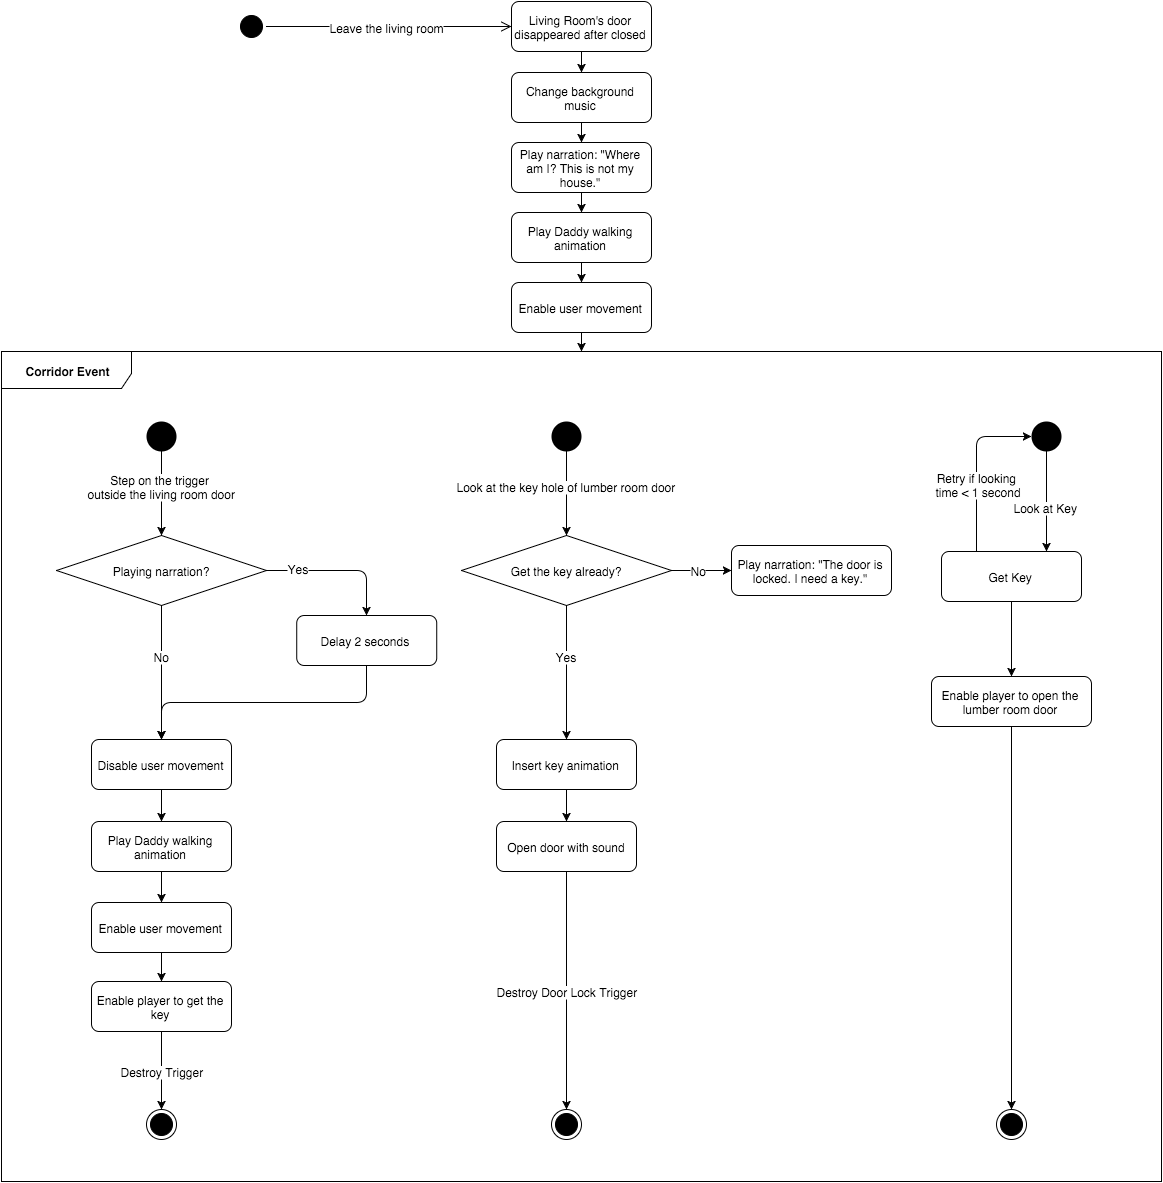

The diagram above was exported from draw.io. Its source (the exported page's mxGraphModel, read from the mxfile embedded in the PNG):
<mxGraphModel dx="1194" dy="859" grid="1" gridSize="10" guides="1" tooltips="1" connect="1" arrows="1" fold="1" page="0" pageScale="1.5" pageWidth="826" pageHeight="1169" background="#ffffff" math="0">
  <root>
    <mxCell id="0" style=";html=1;" />
    <mxCell id="1" style=";html=1;" parent="0" />
    <mxCell id="400" value="" style="edgeStyle=orthogonalEdgeStyle;rounded=1;html=1;" parent="1" source="126" target="271" edge="1">
      <mxGeometry relative="1" as="geometry" />
    </mxCell>
    <mxCell id="126" value="&lt;span&gt;Enable user movement&lt;/span&gt;" style="rounded=1;fillColor=#ffffff;html=1;strokeColor=#000000;" parent="1" vertex="1">
      <mxGeometry x="445.0000000000001" y="131" width="140" height="50" as="geometry" />
    </mxCell>
    <mxCell id="459" style="edgeStyle=orthogonalEdgeStyle;rounded=1;html=1;exitX=0.5;exitY=1;entryX=0.5;entryY=0;fontSize=12;" parent="1" source="211" target="457" edge="1">
      <mxGeometry relative="1" as="geometry" />
    </mxCell>
    <mxCell id="211" value="Living Room's door disappeared after closed" style="rounded=1;fillColor=#ffffff;html=1;strokeColor=#000000;whiteSpace=wrap;" parent="1" vertex="1">
      <mxGeometry x="445.0000000000001" y="-150" width="140" height="50" as="geometry" />
    </mxCell>
    <mxCell id="466" style="edgeStyle=orthogonalEdgeStyle;rounded=1;html=1;exitX=0.5;exitY=1;entryX=0.5;entryY=0;strokeColor=#000000;fontSize=12;" parent="1" source="401" target="396" edge="1">
      <mxGeometry relative="1" as="geometry" />
    </mxCell>
    <mxCell id="401" value="&lt;span&gt;Play narration: &quot;Where am I? This is not my house.&quot;&lt;/span&gt;" style="rounded=1;fillColor=#ffffff;strokeColor=#000000;html=1;whiteSpace=wrap;" parent="1" vertex="1">
      <mxGeometry x="444.99999999999994" y="-9" width="140" height="50" as="geometry" />
    </mxCell>
    <mxCell id="398" value="" style="edgeStyle=orthogonalEdgeStyle;rounded=1;html=1;entryX=0.5;entryY=0;exitX=0.5;exitY=1;" parent="1" source="396" target="126" edge="1">
      <mxGeometry relative="1" as="geometry">
        <Array as="points" />
      </mxGeometry>
    </mxCell>
    <mxCell id="396" value="&lt;span&gt;Play Daddy walking animation&lt;/span&gt;" style="rounded=1;fillColor=#ffffff;html=1;strokeColor=#000000;whiteSpace=wrap;" parent="1" vertex="1">
      <mxGeometry x="445.0000000000001" y="61.000000000000014" width="140" height="50" as="geometry" />
    </mxCell>
    <mxCell id="489" style="edgeStyle=orthogonalEdgeStyle;rounded=1;html=1;exitX=0.5;exitY=1;entryX=0.5;entryY=0;strokeColor=#000000;fontSize=12;" parent="1" source="249" target="476" edge="1">
      <mxGeometry relative="1" as="geometry" />
    </mxCell>
    <mxCell id="493" value="Step on the trigger&amp;nbsp;&lt;div&gt;outside the living room door&lt;/div&gt;" style="text;html=1;resizable=0;points=[];;align=center;verticalAlign=middle;labelBackgroundColor=#ffffff;fontSize=12;" parent="489" vertex="1" connectable="0">
      <mxGeometry x="-0.1944" relative="1" as="geometry">
        <mxPoint as="offset" />
      </mxGeometry>
    </mxCell>
    <mxCell id="249" value="Walk" style="ellipse;fillColor=#000000;strokeColor=none;html=1;" parent="1" vertex="1">
      <mxGeometry x="80.00000000000014" y="269.8604651162791" width="30" height="30" as="geometry" />
    </mxCell>
    <mxCell id="267" value="" style="ellipse;html=1;shape=startState;fillColor=#000000;strokeColor=#000000;align=right;" parent="1" vertex="1">
      <mxGeometry x="170" y="-140" width="30" height="30" as="geometry" />
    </mxCell>
    <mxCell id="268" value="" style="html=1;verticalAlign=bottom;endArrow=open;endSize=8;strokeColor=#000000;entryX=0;entryY=0.5;" parent="1" source="267" target="211" edge="1">
      <mxGeometry relative="1" as="geometry">
        <mxPoint x="215" y="354" as="targetPoint" />
        <mxPoint x="200" y="-149" as="sourcePoint" />
      </mxGeometry>
    </mxCell>
    <mxCell id="270" value="Leave the living room" style="text;html=1;resizable=0;points=[];;align=center;verticalAlign=middle;labelBackgroundColor=#ffffff;" parent="268" vertex="1" connectable="0">
      <mxGeometry x="-0.4091" relative="1" as="geometry">
        <mxPoint x="48.33339948347884" as="offset" />
      </mxGeometry>
    </mxCell>
    <mxCell id="271" value="Corridor Event" style="fillColor=#ffffff;html=1;shape=umlFrame;whiteSpace=wrap;html=1;strokeColor=#000000;align=center;width=130;height=37;fontStyle=1" parent="1" vertex="1">
      <mxGeometry x="-65" y="200" width="1160" height="830" as="geometry" />
    </mxCell>
    <mxCell id="279" value="" style="ellipse;html=1;shape=endState;fillColor=#000000;strokeColor=#000000;align=center;" parent="1" vertex="1">
      <mxGeometry x="79.99999999999999" y="957.6129032258065" width="30" height="30" as="geometry" />
    </mxCell>
    <mxCell id="460" style="edgeStyle=orthogonalEdgeStyle;rounded=1;html=1;exitX=0.5;exitY=1;entryX=0.5;entryY=0;fontSize=12;" parent="1" source="457" target="401" edge="1">
      <mxGeometry relative="1" as="geometry" />
    </mxCell>
    <mxCell id="457" value="Change background music" style="rounded=1;fillColor=#ffffff;html=1;strokeColor=#000000;whiteSpace=wrap;" parent="1" vertex="1">
      <mxGeometry x="445.0000000000001" y="-79" width="140" height="50" as="geometry" />
    </mxCell>
    <mxCell id="492" style="edgeStyle=orthogonalEdgeStyle;rounded=1;html=1;exitX=0.5;exitY=1;entryX=0.5;entryY=0;strokeColor=#000000;fontSize=12;" parent="1" source="495" target="279" edge="1">
      <mxGeometry relative="1" as="geometry" />
    </mxCell>
    <mxCell id="494" value="Destroy Trigger" style="text;html=1;resizable=0;points=[];;align=center;verticalAlign=middle;labelBackgroundColor=#ffffff;fontSize=12;" parent="492" vertex="1" connectable="0">
      <mxGeometry y="1" relative="1" as="geometry">
        <mxPoint as="offset" />
      </mxGeometry>
    </mxCell>
    <mxCell id="470" value="&lt;span&gt;Enable user movement&lt;/span&gt;" style="rounded=1;fillColor=#ffffff;html=1;strokeColor=#000000;" parent="1" vertex="1">
      <mxGeometry x="24.999999999999943" y="751" width="140" height="50" as="geometry" />
    </mxCell>
    <mxCell id="477" style="edgeStyle=orthogonalEdgeStyle;rounded=1;html=1;exitX=0.5;exitY=1;entryX=0.5;entryY=0;strokeColor=#000000;fontSize=12;" parent="1" source="472" target="474" edge="1">
      <mxGeometry relative="1" as="geometry" />
    </mxCell>
    <mxCell id="472" value="&lt;span&gt;Disable user movement&lt;/span&gt;&lt;br&gt;" style="rounded=1;fillColor=#ffffff;html=1;strokeColor=#000000;" parent="1" vertex="1">
      <mxGeometry x="25.000000000000096" y="588" width="140" height="50" as="geometry" />
    </mxCell>
    <mxCell id="473" value="" style="edgeStyle=orthogonalEdgeStyle;rounded=1;html=1;entryX=0.5;entryY=0;exitX=0.5;exitY=1;" parent="1" source="474" target="470" edge="1">
      <mxGeometry x="94.98360655737702" y="719.8852459016393" as="geometry">
        <Array as="points" />
      </mxGeometry>
    </mxCell>
    <mxCell id="474" value="&lt;span&gt;Play Daddy walking animation&lt;/span&gt;" style="rounded=1;fillColor=#ffffff;html=1;strokeColor=#000000;whiteSpace=wrap;" parent="1" vertex="1">
      <mxGeometry x="24.999999999999943" y="670" width="140" height="50" as="geometry" />
    </mxCell>
    <mxCell id="481" style="edgeStyle=orthogonalEdgeStyle;rounded=1;html=1;exitX=0.5;exitY=1;entryX=0.5;entryY=0;strokeColor=#000000;fontSize=12;" parent="1" source="476" target="472" edge="1">
      <mxGeometry relative="1" as="geometry" />
    </mxCell>
    <mxCell id="487" value="No" style="text;html=1;resizable=0;points=[];;align=center;verticalAlign=middle;labelBackgroundColor=#ffffff;fontSize=12;" parent="481" vertex="1" connectable="0">
      <mxGeometry x="-0.2566" relative="1" as="geometry">
        <mxPoint as="offset" />
      </mxGeometry>
    </mxCell>
    <mxCell id="483" value="" style="edgeStyle=orthogonalEdgeStyle;rounded=1;html=1;strokeColor=#000000;fontSize=12;entryX=0.5;entryY=0;exitX=1;exitY=0.5;" parent="1" source="476" target="485" edge="1">
      <mxGeometry relative="1" as="geometry">
        <mxPoint x="315.0985915492961" y="444.03286384976536" as="targetPoint" />
        <Array as="points">
          <mxPoint x="300" y="419" />
        </Array>
      </mxGeometry>
    </mxCell>
    <mxCell id="488" value="Yes" style="text;html=1;resizable=0;points=[];;align=center;verticalAlign=middle;labelBackgroundColor=#ffffff;fontSize=12;" parent="483" vertex="1" connectable="0">
      <mxGeometry x="-0.5534" y="3" relative="1" as="geometry">
        <mxPoint as="offset" />
      </mxGeometry>
    </mxCell>
    <mxCell id="476" value="Playing narration?" style="rhombus;whiteSpace=wrap;html=1;fontFamily=Helvetica;fontSize=12;fontColor=#000000;align=center;strokeColor=#000000;fillColor=#ffffff;" parent="1" vertex="1">
      <mxGeometry x="-10.000000000000107" y="384" width="210" height="70" as="geometry" />
    </mxCell>
    <mxCell id="486" style="edgeStyle=orthogonalEdgeStyle;rounded=1;html=1;exitX=0.5;exitY=1;entryX=0.5;entryY=0;strokeColor=#000000;fontSize=12;" parent="1" source="485" target="472" edge="1">
      <mxGeometry relative="1" as="geometry" />
    </mxCell>
    <mxCell id="485" value="&lt;span&gt;Delay 2 seconds&lt;/span&gt;&lt;br&gt;" style="rounded=1;fillColor=#ffffff;html=1;strokeColor=#000000;" parent="1" vertex="1">
      <mxGeometry x="230.22580645161304" y="464" width="140" height="50" as="geometry" />
    </mxCell>
    <mxCell id="495" value="Enable player to get the key" style="rounded=1;fillColor=#ffffff;html=1;strokeColor=#000000;whiteSpace=wrap;" parent="1" vertex="1">
      <mxGeometry x="24.999999999999943" y="830" width="140" height="50" as="geometry" />
    </mxCell>
    <mxCell id="496" style="edgeStyle=orthogonalEdgeStyle;rounded=1;html=1;exitX=0.5;exitY=1;entryX=0.5;entryY=0;strokeColor=#000000;fontSize=12;" parent="1" source="470" target="495" edge="1">
      <mxGeometry relative="1" as="geometry">
        <mxPoint x="95.61111111111109" y="801.6666666666667" as="sourcePoint" />
        <mxPoint x="95.61111111111109" y="980.8333333333335" as="targetPoint" />
      </mxGeometry>
    </mxCell>
    <mxCell id="498" style="edgeStyle=orthogonalEdgeStyle;rounded=1;html=1;exitX=0.5;exitY=1;entryX=0.5;entryY=0;strokeColor=#000000;fontSize=12;" parent="1" source="500" target="513" edge="1">
      <mxGeometry x="498.28571428571377" y="299.571428571428" as="geometry" />
    </mxCell>
    <mxCell id="499" value="Look at the key hole of lumber room door" style="text;html=1;resizable=0;points=[];;align=center;verticalAlign=middle;labelBackgroundColor=#ffffff;fontSize=12;" parent="498" vertex="1" connectable="0">
      <mxGeometry x="-0.1944" relative="1" as="geometry">
        <mxPoint as="offset" />
      </mxGeometry>
    </mxCell>
    <mxCell id="500" value="Walk" style="ellipse;fillColor=#000000;strokeColor=none;html=1;" parent="1" vertex="1">
      <mxGeometry x="485.0000000000001" y="269.8604651162791" width="30" height="30" as="geometry" />
    </mxCell>
    <mxCell id="501" value="" style="ellipse;html=1;shape=endState;fillColor=#000000;strokeColor=#000000;align=center;" parent="1" vertex="1">
      <mxGeometry x="485" y="957.6129032258065" width="30" height="30" as="geometry" />
    </mxCell>
    <mxCell id="502" style="edgeStyle=orthogonalEdgeStyle;rounded=1;html=1;exitX=0.5;exitY=1;entryX=0.5;entryY=0;strokeColor=#000000;fontSize=12;" parent="1" source="508" target="501" edge="1">
      <mxGeometry x="498.28571428571377" y="878.1428571428569" as="geometry">
        <mxPoint x="500.3333333333335" y="880.1666666666667" as="sourcePoint" />
        <Array as="points" />
      </mxGeometry>
    </mxCell>
    <mxCell id="503" value="Destroy Door Lock Trigger" style="text;html=1;resizable=0;points=[];;align=center;verticalAlign=middle;labelBackgroundColor=#ffffff;fontSize=12;" parent="502" vertex="1" connectable="0">
      <mxGeometry y="1" relative="1" as="geometry">
        <mxPoint as="offset" />
      </mxGeometry>
    </mxCell>
    <mxCell id="505" style="edgeStyle=orthogonalEdgeStyle;rounded=1;html=1;exitX=0.5;exitY=1;entryX=0.5;entryY=0;strokeColor=#000000;fontSize=12;" parent="1" source="506" target="508" edge="1">
      <mxGeometry x="498.28571428571377" y="635.2857142857138" as="geometry" />
    </mxCell>
    <mxCell id="506" value="Insert key animation" style="rounded=1;fillColor=#ffffff;html=1;strokeColor=#000000;" parent="1" vertex="1">
      <mxGeometry x="430.0000000000001" y="588" width="140" height="50" as="geometry" />
    </mxCell>
    <mxCell id="508" value="&lt;span&gt;Open door with sound&lt;/span&gt;" style="rounded=1;fillColor=#ffffff;html=1;strokeColor=#000000;whiteSpace=wrap;" parent="1" vertex="1">
      <mxGeometry x="429.99999999999994" y="670" width="140" height="50" as="geometry" />
    </mxCell>
    <mxCell id="509" style="edgeStyle=orthogonalEdgeStyle;rounded=1;html=1;exitX=0.5;exitY=1;entryX=0.5;entryY=0;strokeColor=#000000;fontSize=12;" parent="1" source="513" target="506" edge="1">
      <mxGeometry x="498.28571428571377" y="456.7142857142853" as="geometry" />
    </mxCell>
    <mxCell id="510" value="Yes" style="text;html=1;resizable=0;points=[];;align=center;verticalAlign=middle;labelBackgroundColor=#ffffff;fontSize=12;" parent="509" vertex="1" connectable="0">
      <mxGeometry x="-0.2566" relative="1" as="geometry">
        <mxPoint as="offset" />
      </mxGeometry>
    </mxCell>
    <mxCell id="519" style="edgeStyle=orthogonalEdgeStyle;rounded=1;html=1;exitX=1;exitY=0.5;entryX=0;entryY=0.5;strokeColor=#000000;fontSize=12;" parent="1" source="513" target="515" edge="1">
      <mxGeometry relative="1" as="geometry" />
    </mxCell>
    <mxCell id="526" value="No" style="text;html=1;resizable=0;points=[];;align=center;verticalAlign=middle;labelBackgroundColor=#ffffff;fontSize=12;" parent="519" vertex="1" connectable="0">
      <mxGeometry x="-0.3636" y="-1" relative="1" as="geometry">
        <mxPoint x="8" y="-2" as="offset" />
      </mxGeometry>
    </mxCell>
    <mxCell id="513" value="Get the key already?" style="rhombus;whiteSpace=wrap;html=1;fontFamily=Helvetica;fontSize=12;fontColor=#000000;align=center;strokeColor=#000000;fillColor=#ffffff;" parent="1" vertex="1">
      <mxGeometry x="394.9999999999999" y="384" width="210" height="70" as="geometry" />
    </mxCell>
    <mxCell id="515" value="&lt;span&gt;Play narration: &quot;The door is locked. I need a key.&quot;&lt;/span&gt;&lt;br&gt;" style="rounded=1;fillColor=#ffffff;html=1;strokeColor=#000000;whiteSpace=wrap;" parent="1" vertex="1">
      <mxGeometry x="665" y="394" width="160" height="50" as="geometry" />
    </mxCell>
    <mxCell id="528" value="" style="edgeStyle=orthogonalEdgeStyle;rounded=1;html=1;strokeColor=#000000;fontSize=12;" parent="1" source="520" target="527" edge="1">
      <mxGeometry relative="1" as="geometry" />
    </mxCell>
    <mxCell id="520" value="Get Key" style="rounded=1;fillColor=#ffffff;html=1;strokeColor=#000000;" parent="1" vertex="1">
      <mxGeometry x="875" y="400" width="140" height="50" as="geometry" />
    </mxCell>
    <mxCell id="530" style="edgeStyle=orthogonalEdgeStyle;rounded=1;html=1;exitX=0.5;exitY=1;entryX=0.5;entryY=0;strokeColor=#000000;fontSize=12;" parent="1" source="527" target="529" edge="1">
      <mxGeometry relative="1" as="geometry" />
    </mxCell>
    <mxCell id="527" value="Enable player to open the lumber room door" style="rounded=1;fillColor=#ffffff;html=1;strokeColor=#000000;whiteSpace=wrap;" parent="1" vertex="1">
      <mxGeometry x="865" y="525" width="160" height="50" as="geometry" />
    </mxCell>
    <mxCell id="521" value="" style="ellipse;fillColor=#000000;strokeColor=none;html=1;" parent="1" vertex="1">
      <mxGeometry x="965" y="269.86046511627916" width="30" height="30" as="geometry" />
    </mxCell>
    <mxCell id="522" value="" style="elbow=horizontal;html=1;entryX=0.75;entryY=0;exitX=0.5;exitY=1;" parent="1" source="521" target="520" edge="1">
      <mxGeometry x="-320" y="-20" width="100" height="100" as="geometry">
        <mxPoint x="-320" y="80" as="sourcePoint" />
        <mxPoint x="1005" y="420" as="targetPoint" />
      </mxGeometry>
    </mxCell>
    <mxCell id="523" value="Look at Key" style="text;html=1;resizable=0;points=[];;align=center;verticalAlign=middle;labelBackgroundColor=#ffffff;" parent="522" vertex="1" connectable="0">
      <mxGeometry relative="1" as="geometry">
        <mxPoint x="-1" y="5" as="offset" />
      </mxGeometry>
    </mxCell>
    <mxCell id="524" value="" style="edgeStyle=elbowEdgeStyle;elbow=vertical;html=1;entryX=0;entryY=0.5;exitX=0.25;exitY=0;" parent="1" source="520" target="521" edge="1">
      <mxGeometry x="-320" y="-20" width="100" height="100" as="geometry">
        <mxPoint x="920" y="420" as="sourcePoint" />
        <mxPoint x="-220" y="-20" as="targetPoint" />
        <Array as="points">
          <mxPoint x="920" y="285" />
        </Array>
      </mxGeometry>
    </mxCell>
    <mxCell id="525" value="&lt;div&gt;Retry if&amp;nbsp;&lt;span style=&quot;line-height: 1.2&quot;&gt;looking&amp;nbsp;&lt;/span&gt;&lt;/div&gt;&lt;div&gt;&lt;span style=&quot;line-height: 1.2&quot;&gt;time &amp;lt; 1 second&lt;/span&gt;&lt;/div&gt;" style="text;html=1;resizable=0;points=[];;align=center;verticalAlign=middle;labelBackgroundColor=#ffffff;" parent="524" vertex="1" connectable="0">
      <mxGeometry relative="1" as="geometry">
        <mxPoint x="2" y="17" as="offset" />
      </mxGeometry>
    </mxCell>
    <mxCell id="529" value="" style="ellipse;html=1;shape=endState;fillColor=#000000;strokeColor=#000000;align=center;" parent="1" vertex="1">
      <mxGeometry x="930" y="957.6129032258065" width="30" height="30" as="geometry" />
    </mxCell>
  </root>
</mxGraphModel>